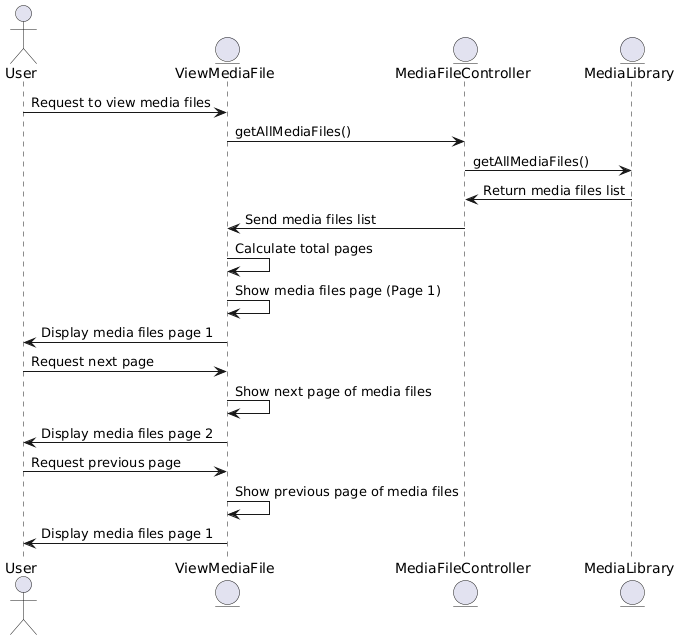

The diagram above was rendered by PlantUML. Its source (embedded in the PNG):
@startuml
actor User
entity ViewMediaFile
entity MediaFileController
entity MediaLibrary

User -> ViewMediaFile: Request to view media files
ViewMediaFile -> MediaFileController: getAllMediaFiles()
MediaFileController -> MediaLibrary: getAllMediaFiles()
MediaLibrary -> MediaFileController: Return media files list
MediaFileController -> ViewMediaFile: Send media files list
ViewMediaFile -> ViewMediaFile: Calculate total pages
ViewMediaFile -> ViewMediaFile: Show media files page (Page 1)
ViewMediaFile -> User: Display media files page 1
User -> ViewMediaFile: Request next page
ViewMediaFile -> ViewMediaFile: Show next page of media files
ViewMediaFile -> User: Display media files page 2
User -> ViewMediaFile: Request previous page
ViewMediaFile -> ViewMediaFile: Show previous page of media files
ViewMediaFile -> User: Display media files page 1
@enduml